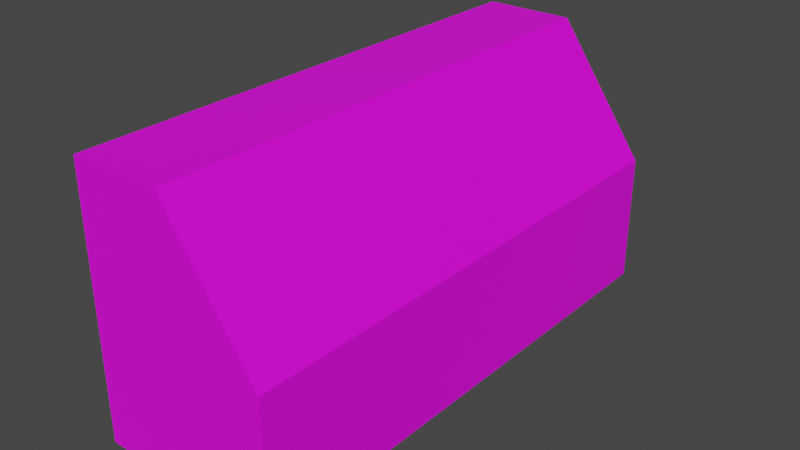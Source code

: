 # Source: city_building1.blend  (saved by Blender 3.4.6; exported with 4.5.12 LTS)
import bpy
from mathutils import Matrix  # noqa: F401  (used for matrix-valued properties, if any)

bpy.ops.wm.read_factory_settings(use_empty=True)
scene = bpy.context.scene
scene.name = 'Scene'

# ---- collections
col_collection = bpy.data.collections.new('Collection'); scene.collection.children.link(col_collection)

# ---- images (referenced by path relative to the original .blend; pixels are not part of the script)
import os
ASSET_DIR = os.environ.get("B2B_ASSET_DIR", "")  # directory of the original .blend (textures are referenced by path, not embedded)
HERE = os.path.dirname(os.path.abspath(__file__))  # packed textures are extracted next to this script under _unpacked/

def load_image(name, relpath, width, height, colorspace="sRGB"):
    """Load a texture the original file referenced (path relative to the .blend, or extracted next to this script)."""
    p = next((c for c in (os.path.join(HERE, relpath), os.path.join(ASSET_DIR, relpath)) if relpath and os.path.exists(c)), "")
    if p:
        img = bpy.data.images.load(p, check_existing=True)
        img.name = name
    else:  # same state as the original file: an image datablock whose file is absent (Cycles renders it pink)
        img = bpy.data.images.new(name, width, height)
        img.source = "FILE"
        img.filepath = "//" + (relpath or name)
    img.colorspace_settings.name = colorspace
    return img
img_cube_base_color = load_image('Cube Base Color', 'city_building1.png', 1024, 1024, 'sRGB')

# ---- materials (node trees are filled in below, after node groups)
mat_material_001 = bpy.data.materials.new('Material.001')
mat_material_001.use_transparent_shadow = False

# ---- material node trees
mat_material_001.use_nodes = True; mat_material_001.node_tree.nodes.clear()
_N = mat_material_001.node_tree.nodes; _L = mat_material_001.node_tree.links
n0 = _N.new('ShaderNodeBsdfPrincipled'); n0.name = 'Principled BSDF'; n0.location = (10, 300)
n0.distribution = 'GGX'
n0.subsurface_method = 'RANDOM_WALK_SKIN'
n0.inputs[3].default_value = 1.45
n0.inputs[27].default_value = (0.0, 0.0, 0.0, 1.0)
n0.inputs[28].default_value = 1.0
n1 = _N.new('ShaderNodeOutputMaterial'); n1.name = 'Material Output'; n1.location = (300, 300)
n2 = _N.new('ShaderNodeTexImage'); n2.name = 'Image Texture'; n2.location = (-280, 275)
n2.image = img_cube_base_color
_L.new(n0.outputs[0], n1.inputs[0])
_L.new(n2.outputs[0], n0.inputs[0])
n1.is_active_output = True

# ---- world
world_world = bpy.data.worlds.new('World'); scene.world = world_world
world_world.use_nodes = True; world_world.node_tree.nodes.clear()
_N = world_world.node_tree.nodes; _L = world_world.node_tree.links
n0 = _N.new('ShaderNodeOutputWorld'); n0.name = 'World Output'; n0.location = (300, 300)
n1 = _N.new('ShaderNodeBackground'); n1.name = 'Background'; n1.location = (10, 300)
n1.inputs[0].default_value = (0.05088, 0.05088, 0.05088, 1.0)
_L.new(n1.outputs[0], n0.inputs[0])
n0.is_active_output = True
world_world.color = (0.05088, 0.05088, 0.05088)
world_world.use_sun_shadow = False
world_world.sun_shadow_jitter_overblur = 0.0

# ---- meshes
me_cube_001 = bpy.data.meshes.new('Cube.001')
me_cube_001.from_pydata([(-0.35, -1.0, -0.5), (-0.35, -1.0, 0.5), (-0.35, 1.0, -0.5), (-0.35, 1.0, 0.5), (0.35, -1.0, -0.5), (0.0, -1.0, 0.5), (0.35, 1.0, -0.5), (0.0, 1.0, 0.5), (-0.35, -1.0, 0.0), (-0.35, 1.0, 0.0), (0.35, 1.0, 0.0), (0.35, -1.0, 0.0)], [], [(8, 1, 3, 9), (9, 3, 7, 10), (10, 7, 5, 11), (11, 5, 1, 8), (2, 6, 4, 0), (7, 3, 1, 5), (4, 11, 8, 0), (6, 10, 11, 4), (2, 9, 10, 6), (0, 8, 9, 2)])
_uv = me_cube_001.uv_layers.new(name='UVMap')
_uv.uv.foreach_set('vector', [0.6496, 0.1667, 0.6496, 0.3163, 0.3504, 0.3163, 0.3504, 0.1667, 0.6496, 0.5, 0.6496, 0.6496, 0.5, 0.6496, 0.3504, 0.5, 0.01707, 0.3504, 0.1667, 0.3504, 0.1667, 0.6496, 0.01707, 0.6496, 0.1667, 0.6837, 0.3163, 0.8333, 0.3163, 0.9829, 0.1667, 0.9829, 0.01707, 0.01707, 0.3163, 0.01707, 0.3163, 0.3163, 0.01707, 0.3163, 0.1667, 0.3504, 0.3163, 0.3504, 0.3163, 0.6496, 0.1667, 0.6496, 0.01707, 0.6837, 0.1667, 0.6837, 0.1667, 0.9829, 0.01707, 0.9829, 0.8333, 0.3163, 0.6837, 0.3163, 0.6837, 0.01707, 0.8333, 0.01707, 0.6496, 0.3504, 0.6496, 0.5, 0.3504, 0.5, 0.3504, 0.3504, 0.6496, 0.01707, 0.6496, 0.1667, 0.3504, 0.1667, 0.3504, 0.01707])
me_cube_001.materials.append(mat_material_001)
me_cube_001.update()

# ---- objects
ob_cube = bpy.data.objects.new('Cube', me_cube_001)

# ---- transforms, parenting, visibility, modifiers, constraints
ob_cube.location = (0.0, 0.0, 0.0)

# ---- collection membership
col_collection.objects.link(ob_cube)

# ---- scene / render settings (as saved in the file)
scene.frame_start = 1; scene.frame_end = 250; scene.frame_set(1)
scene.render.engine = 'BLENDER_EEVEE_NEXT'
scene.cycles.sampling_pattern = 'TABULATED_SOBOL'
scene.cycles.use_light_tree = False
scene.view_settings.view_transform = 'Filmic'
bpy.context.view_layer.update()

# ---- added for rendering (the .blend has no active camera and no usable light): camera, sun
cam_auto = bpy.data.cameras.new('AutoCamera')
cam_auto.lens = 50.0
cam_auto.sensor_width = 36.0
cam_auto.clip_end = 1000.0
ob_auto_camera = bpy.data.objects.new('AutoCamera', cam_auto)
scene.collection.objects.link(ob_auto_camera)
ob_auto_camera.location = (2.16787, -2.60144, 1.7343)
ob_auto_camera.rotation_euler = (1.09748, -7.21219e-08, 0.694738)
scene.camera = ob_auto_camera
light_auto_sun = bpy.data.lights.new('AutoSun', 'SUN')
light_auto_sun.energy = 3.0
light_auto_sun.angle = 0.0523599
ob_auto_sun = bpy.data.objects.new('AutoSun', light_auto_sun)
scene.collection.objects.link(ob_auto_sun)
ob_auto_sun.rotation_euler = (0.872665, 0.174533, 0.523599)
bpy.context.view_layer.update()
